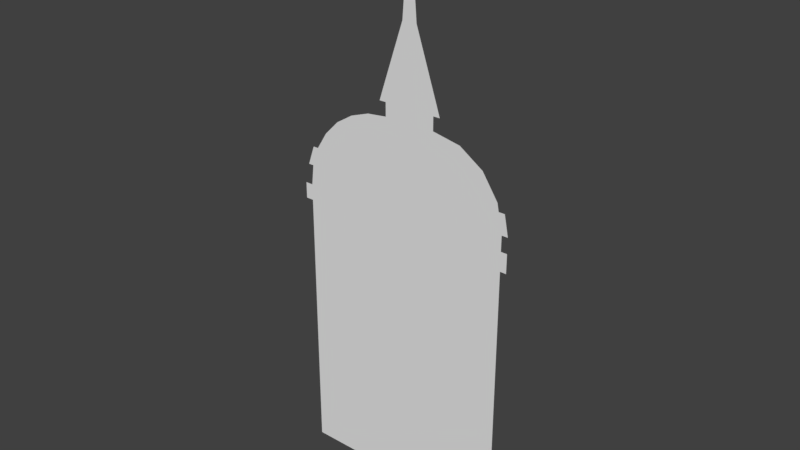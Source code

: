 # Source: DomedStructure.blend  (saved by Blender 2.78.0; exported with 4.5.12 LTS)
import bpy
from mathutils import Matrix  # noqa: F401  (used for matrix-valued properties, if any)

bpy.ops.wm.read_factory_settings(use_empty=True)
scene = bpy.context.scene
scene.name = 'Scene'

# ---- collections
col_collection_1 = bpy.data.collections.new('Collection 1'); scene.collection.children.link(col_collection_1)

# ---- world
world_world = bpy.data.worlds.new('World'); scene.world = world_world
world_world.color = (0.05088, 0.05088, 0.05088)
world_world.use_sun_shadow = False
world_world.sun_shadow_jitter_overblur = 0.0
world_world.cycles.sampling_method = 'MANUAL'

# ---- meshes
me_plane_005 = bpy.data.meshes.new('Plane.005')
me_plane_005.from_pydata([(-0.8281, 0.0, 13.85), (1.477, 0.0, 13.85), (-0.7008, -5.259e-08, 14.24), (1.349, -5.259e-08, 14.24), (0.0628, -5.259e-08, 16.51), (0.5858, -5.259e-08, 16.51)], [], [(0, 1, 3, 2), (2, 3, 5, 4)])
_ca = me_plane_005.color_attributes.new('Col', 'BYTE_COLOR', 'CORNER')
_ca.data.foreach_set('color', [0.0, 0.0, 0.0, 1.0, 0.1779, 0.02122, 0.02217, 1.0, 0.1779, 0.02122, 0.02217, 1.0, 0.0, 0.0, 0.0, 1.0, 0.0, 0.0, 0.0, 1.0, 0.1779, 0.02122, 0.02217, 1.0, 0.1779, 0.02122, 0.02217, 1.0, 0.1779, 0.02122, 0.02217, 1.0])
me_plane_005.use_remesh_preserve_volume = False
me_plane_005.use_remesh_preserve_attributes = False
me_plane_005.use_mirror_vertex_groups = False
me_plane_005.update()
me_plane_004 = bpy.data.meshes.new('Plane.004')
me_plane_004.from_pydata([(-3.746, 0.0, 10.87), (-3.506, 0.0, 11.55), (3.827, 0.0, 10.79), (3.685, 0.0, 11.51), (-3.936, -1.755e-14, 10.87), (-3.697, -1.755e-14, 11.55), (4.045, 0.0, 10.79), (3.902, 0.0, 11.51)], [], [(0, 1, 5, 4), (0, 2, 3, 1), (3, 2, 6, 7)])
_ca = me_plane_004.color_attributes.new('Col', 'BYTE_COLOR', 'CORNER')
_ca.data.foreach_set('color', [0.06301, 0.001821, 0.008568, 1.0, 0.06301, 0.02732, 0.02519, 1.0, 0.06301, 0.02732, 0.02519, 1.0, 0.06301, 0.001821, 0.008568, 1.0, 0.06301, 0.001821, 0.008568, 1.0, 0.06301, 0.001821, 0.008568, 1.0, 0.06301, 0.02732, 0.02519, 1.0, 0.06301, 0.02732, 0.02519, 1.0, 0.06301, 0.02732, 0.02519, 1.0, 0.06301, 0.001821, 0.008568, 1.0, 0.06301, 0.001821, 0.008568, 1.0, 0.06301, 0.02732, 0.02519, 1.0])
me_plane_004.use_remesh_preserve_volume = False
me_plane_004.use_remesh_preserve_attributes = False
me_plane_004.use_mirror_vertex_groups = False
me_plane_004.update()
me_plane_003 = bpy.data.meshes.new('Plane.003')
me_plane_003.from_pydata([(-3.827, 0.0, 9.579), (3.827, 0.0, 9.579), (-3.827, 0.0, 10.15), (2.734, 0.0, 9.579), (1.64, 0.0, 9.579), (0.5467, 0.0, 9.579), (-0.5467, 0.0, 9.579), (-1.64, 0.0, 9.579), (-2.734, 0.0, 9.579), (3.827, 0.0, 10.25), (-4.099, 0.0, 9.579), (-4.099, 0.0, 10.15), (4.045, 0.0, 9.579), (4.045, 0.0, 10.25)], [], [(0, 8, 7, 6, 5, 4, 3, 1, 9, 2), (0, 2, 11, 10), (9, 1, 12, 13)])
_ca = me_plane_003.color_attributes.new('Col', 'BYTE_COLOR', 'CORNER')
_ca.data.foreach_set('color', [0.06301, 0.02732, 0.02519, 1.0, 0.06301, 0.02732, 0.02519, 1.0, 0.06301, 0.02732, 0.02519, 1.0, 0.06301, 0.02732, 0.02519, 1.0, 0.06301, 0.02732, 0.02519, 1.0, 0.06301, 0.02732, 0.02519, 1.0, 0.06301, 0.02732, 0.02519, 1.0, 0.1746, 0.02122, 0.02217, 1.0, 0.1714, 0.02217, 0.02217, 1.0, 0.1779, 0.02122, 0.02217, 1.0, 0.06301, 0.02732, 0.02519, 1.0, 0.1779, 0.02122, 0.02217, 1.0, 0.1779, 0.02122, 0.02217, 1.0, 0.07036, 0.02732, 0.02519, 1.0, 0.1714, 0.02217, 0.02217, 1.0, 0.1746, 0.02122, 0.02217, 1.0, 0.1683, 0.02217, 0.02217, 1.0, 0.1779, 0.02122, 0.02217, 1.0])
me_plane_003.use_remesh_preserve_volume = False
me_plane_003.use_remesh_preserve_attributes = False
me_plane_003.use_mirror_vertex_groups = False
me_plane_003.update()
me_plane_002 = bpy.data.meshes.new('Plane.002')
me_plane_002.from_pydata([(-3.827, 0.0, 2.315), (3.827, 0.0, 2.315), (-2.734, 0.0, 2.315), (-1.64, 0.0, 2.315), (-0.5467, 0.0, 2.315), (0.5467, 0.0, 2.315), (1.64, 0.0, 2.315), (2.734, 0.0, 2.315), (3.827, 0.0, 2.667), (-2.734, 0.0, 2.667), (-1.64, 0.0, 2.667), (-0.5467, 0.0, 2.667), (0.5467, 0.0, 2.667), (1.64, 0.0, 2.667), (2.734, 0.0, 2.667), (-3.827, 0.0, 2.667)], [], [(6, 7, 14, 13), (5, 6, 13, 12), (4, 5, 12, 11), (3, 4, 11, 10), (2, 3, 10, 9), (0, 2, 9, 15), (7, 1, 8, 14)])
_ca = me_plane_002.color_attributes.new('Col', 'BYTE_COLOR', 'CORNER')
_ca.data.foreach_set('color', [1.0, 0.3419, 0.09084, 1.0, 1.0, 0.3419, 0.09084, 1.0, 1.0, 0.3419, 0.09084, 1.0, 1.0, 0.3419, 0.09084, 1.0, 1.0, 0.3419, 0.09084, 1.0, 1.0, 0.3419, 0.09084, 1.0, 1.0, 0.3419, 0.09084, 1.0, 1.0, 0.3419, 0.09084, 1.0, 1.0, 0.3419, 0.09084, 1.0, 1.0, 0.3419, 0.09084, 1.0, 1.0, 0.3419, 0.09084, 1.0, 1.0, 0.3419, 0.09084, 1.0, 1.0, 0.3419, 0.09084, 1.0, 1.0, 0.3419, 0.09084, 1.0, 1.0, 0.3419, 0.09084, 1.0, 1.0, 0.3419, 0.09084, 1.0, 1.0, 0.3419, 0.09084, 1.0, 1.0, 0.3419, 0.09084, 1.0, 1.0, 0.3419, 0.09084, 1.0, 1.0, 0.3419, 0.09084, 1.0, 1.0, 0.3419, 0.09084, 1.0, 1.0, 0.3419, 0.09084, 1.0, 1.0, 0.3419, 0.09084, 1.0, 1.0, 0.3419, 0.09084, 1.0, 1.0, 0.3419, 0.09084, 1.0, 1.0, 0.3419, 0.09084, 1.0, 1.0, 0.3419, 0.09084, 1.0, 1.0, 0.3419, 0.09084, 1.0])
me_plane_002.use_remesh_preserve_volume = False
me_plane_002.use_remesh_preserve_attributes = False
me_plane_002.use_mirror_vertex_groups = False
me_plane_002.update()
me_plane_001 = bpy.data.meshes.new('Plane.001')
me_plane_001.from_pydata([(-0.5467, 0.0, -0.09552), (0.5467, 0.0, -0.09552), (-2.734, 0.0, 8.202), (-1.64, 0.0, 8.202), (-0.5467, 0.0, 8.202), (0.5467, 0.0, 8.202), (1.64, 0.0, 8.202), (2.734, 0.0, 8.202), (-2.734, 0.0, 6.622), (-1.64, 0.0, 6.622), (-0.5467, 0.0, 6.622), (0.5467, 0.0, 6.622), (1.64, 0.0, 6.622), (2.734, 0.0, 6.622), (-0.5467, 0.0, 2.315), (0.5467, 0.0, 2.315), (-2.734, 0.0, 3.933), (-1.64, 0.0, 3.933), (-0.5467, 0.0, 3.933), (0.5467, 0.0, 3.933), (1.64, 0.0, 3.933), (2.734, 0.0, 3.933), (-2.734, 0.0, 5.238), (-1.64, 0.0, 5.238), (-0.5467, 0.0, 5.238), (0.5467, 0.0, 5.238), (1.64, 0.0, 5.238), (2.734, 0.0, 5.238)], [], [(12, 13, 7, 6), (10, 11, 5, 4), (8, 9, 3, 2), (0, 1, 15, 14), (20, 21, 27, 26), (18, 19, 25, 24), (16, 17, 23, 22)])
_ca = me_plane_001.color_attributes.new('Col', 'BYTE_COLOR', 'CORNER')
_ca.data.foreach_set('color', [0.02416, 0.003347, 0.03955, 1.0, 0.02519, 0.003677, 0.03955, 1.0, 0.08022, 0.03689, 0.1046, 1.0, 0.02519, 0.004025, 0.04092, 1.0, 0.02416, 0.003347, 0.03955, 1.0, 0.02416, 0.003347, 0.03955, 1.0, 0.0865, 0.04092, 0.1095, 1.0, 0.03955, 0.01033, 0.05781, 1.0, 0.02416, 0.003347, 0.03955, 1.0, 0.02416, 0.003347, 0.03955, 1.0, 0.02843, 0.004777, 0.04374, 1.0, 0.02624, 0.004025, 0.04092, 1.0, 0.1022, 0.05286, 0.1274, 1.0, 0.02416, 0.003347, 0.03955, 1.0, 0.05613, 0.01938, 0.07619, 1.0, 0.0319, 0.006512, 0.04971, 1.0, 0.02416, 0.003347, 0.03955, 1.0, 0.04817, 0.016, 0.06848, 1.0, 0.0382, 0.009721, 0.05613, 1.0, 0.04374, 0.01298, 0.06301, 1.0, 0.02416, 0.003347, 0.03955, 1.0, 0.0648, 0.02624, 0.08866, 1.0, 0.05448, 0.01938, 0.07619, 1.0, 0.08438, 0.04092, 0.1095, 1.0, 0.02416, 0.003347, 0.03955, 1.0, 0.02843, 0.004777, 0.04519, 1.0, 0.07619, 0.0331, 0.0999, 1.0, 0.0382, 0.009134, 0.05613, 1.0])
me_plane_001.use_remesh_preserve_volume = False
me_plane_001.use_remesh_preserve_attributes = False
me_plane_001.use_mirror_vertex_groups = False
me_plane_001.update()
me_plane = bpy.data.meshes.new('Plane')
me_plane.from_pydata([(-3.827, 0.0, -0.09552), (3.827, 0.0, -0.09552), (-3.827, 0.0, 9.579), (3.827, 0.0, 9.579), (-0.5894, 0.0, 13.85), (-3.827, 0.0, 10.15), (-0.5894, 0.0, 13.38), (-3.746, 0.0, 10.87), (-3.506, 0.0, 11.55), (-3.121, 0.0, 12.16), (-2.608, 0.0, 12.68), (-1.994, 0.0, 13.06), (-1.31, 0.0, 13.3), (1.238, 0.0, 13.38), (3.827, 0.0, 10.79), (2.229, 0.0, 13.19), (3.069, 0.0, 12.63), (3.63, 0.0, 11.79), (1.238, 0.0, 13.85), (-0.8281, 0.0, 13.85), (1.477, 0.0, 13.85), (0.0628, -5.259e-08, 16.51), (0.5858, -5.259e-08, 16.51), (0.3243, -5.259e-08, 19.84), (-2.734, 0.0, -0.09552), (-1.64, 0.0, -0.09552), (-0.5467, 0.0, -0.09552), (0.5467, 0.0, -0.09552), (1.64, 0.0, -0.09552), (2.734, 0.0, -0.09552), (2.734, 0.0, 9.579), (1.64, 0.0, 9.579), (0.5467, 0.0, 9.579), (-0.5467, 0.0, 9.579), (-1.64, 0.0, 9.579), (-2.734, 0.0, 9.579), (-3.827, 0.0, 8.202), (3.827, 0.0, 8.202), (-2.734, 0.0, 8.202), (-1.64, 0.0, 8.202), (-0.5467, 0.0, 8.202), (0.5467, 0.0, 8.202), (1.64, 0.0, 8.202), (2.734, 0.0, 8.202), (-3.827, 0.0, 6.622), (3.827, 0.0, 6.622), (-2.734, 0.0, 6.622), (-1.64, 0.0, 6.622), (-0.5467, 0.0, 6.622), (0.5467, 0.0, 6.622), (1.64, 0.0, 6.622), (2.734, 0.0, 6.622), (-3.827, 0.0, 2.315), (3.827, 0.0, 2.315), (-2.734, 0.0, 2.315), (-1.64, 0.0, 2.315), (-0.5467, 0.0, 2.315), (0.5467, 0.0, 2.315), (1.64, 0.0, 2.315), (2.734, 0.0, 2.315), (3.827, 0.0, 2.667), (-2.734, 0.0, 2.667), (-1.64, 0.0, 2.667), (-0.5467, 0.0, 2.667), (0.5467, 0.0, 2.667), (1.64, 0.0, 2.667), (2.734, 0.0, 2.667), (-3.827, 0.0, 2.667), (3.827, 0.0, 3.933), (-2.734, 0.0, 3.933), (-1.64, 0.0, 3.933), (-0.5467, 0.0, 3.933), (0.5467, 0.0, 3.933), (1.64, 0.0, 3.933), (2.734, 0.0, 3.933), (-3.827, 0.0, 3.933), (3.827, 0.0, 5.238), (-2.734, 0.0, 5.238), (-1.64, 0.0, 5.238), (-0.5467, 0.0, 5.238), (0.5467, 0.0, 5.238), (1.64, 0.0, 5.238), (2.734, 0.0, 5.238), (-3.827, 0.0, 5.238), (3.827, 0.0, 10.25), (3.685, 0.0, 11.51)], [], [(43, 37, 3, 30), (6, 13, 18, 4), (4, 18, 20, 19), (21, 22, 23), (36, 38, 35, 2), (38, 39, 34, 35), (39, 40, 33, 34), (40, 41, 32, 33), (41, 42, 31, 32), (42, 43, 30, 31), (49, 50, 42, 41), (47, 48, 40, 39), (44, 46, 38, 36), (51, 45, 37, 43), (82, 76, 45, 51), (83, 77, 46, 44), (77, 78, 47, 46), (78, 79, 48, 47), (79, 80, 49, 48), (80, 81, 50, 49), (81, 82, 51, 50), (28, 29, 59, 58), (27, 28, 58, 57), (25, 26, 56, 55), (24, 25, 55, 54), (0, 24, 54, 52), (29, 1, 53, 59), (65, 66, 74, 73), (64, 65, 73, 72), (63, 64, 72, 71), (62, 63, 71, 70), (61, 62, 70, 69), (67, 61, 69, 75), (66, 60, 68, 74), (72, 73, 81, 80), (70, 71, 79, 78), (75, 69, 77, 83), (74, 68, 76, 82), (5, 84, 14, 7), (8, 85, 17, 16, 15, 13, 6, 12, 11, 10, 9)])
_ca = me_plane.color_attributes.new('Col', 'BYTE_COLOR', 'CORNER')
_ca.data.foreach_set('color', [0.1329, 0.08438, 0.0356, 1.0, 0.15, 0.0999, 0.04519, 1.0, 0.1356, 0.0865, 0.03689, 1.0, 0.1248, 0.07421, 0.03071, 1.0, 0.1195, 0.06663, 0.02732, 1.0, 0.1651, 0.1195, 0.05286, 1.0, 0.1812, 0.1384, 0.06125, 1.0, 0.08438, 0.0331, 0.01096, 1.0, 1.0, 1.0, 1.0, 1.0, 1.0, 1.0, 1.0, 1.0, 1.0, 1.0, 1.0, 1.0, 1.0, 1.0, 1.0, 1.0, 0.08438, 0.0331, 0.01096, 1.0, 0.08438, 0.0331, 0.01096, 1.0, 0.1779, 0.1384, 0.06125, 1.0, 0.08438, 0.0331, 0.01096, 1.0, 0.08438, 0.0331, 0.01096, 1.0, 0.08438, 0.0331, 0.01096, 1.0, 0.08438, 0.0331, 0.01096, 1.0, 0.08438, 0.0331, 0.01096, 1.0, 0.08438, 0.0331, 0.01096, 1.0, 0.08438, 0.0331, 0.01096, 1.0, 0.08438, 0.0331, 0.01096, 1.0, 0.08438, 0.0331, 0.01096, 1.0, 0.08438, 0.0331, 0.01096, 1.0, 0.08438, 0.0331, 0.01096, 1.0, 0.08438, 0.0331, 0.01096, 1.0, 0.08438, 0.0331, 0.01096, 1.0, 0.08438, 0.03434, 0.01161, 1.0, 0.08438, 0.0331, 0.01096, 1.0, 0.08438, 0.0331, 0.01096, 1.0, 0.08438, 0.03434, 0.01161, 1.0, 0.08438, 0.0331, 0.01096, 1.0, 0.08438, 0.0331, 0.01096, 1.0, 0.08438, 0.0331, 0.01096, 1.0, 0.08438, 0.0331, 0.01096, 1.0, 0.1329, 0.08438, 0.0356, 1.0, 0.1248, 0.07421, 0.03071, 1.0, 0.08438, 0.0331, 0.01096, 1.0, 0.09306, 0.04231, 0.01444, 1.0, 0.08438, 0.0331, 0.01096, 1.0, 0.08438, 0.0331, 0.01096, 1.0, 0.08438, 0.03434, 0.01161, 1.0, 0.08438, 0.0331, 0.01096, 1.0, 0.0865, 0.03434, 0.01161, 1.0, 0.08438, 0.0331, 0.01096, 1.0, 0.08438, 0.0331, 0.01096, 1.0, 0.08438, 0.0331, 0.01096, 1.0, 0.08438, 0.0331, 0.01096, 1.0, 0.08438, 0.0331, 0.01096, 1.0, 0.08438, 0.0331, 0.01096, 1.0, 0.1441, 0.09759, 0.04092, 1.0, 0.2051, 0.1746, 0.08022, 1.0, 0.15, 0.0999, 0.04519, 1.0, 0.1329, 0.08438, 0.0356, 1.0, 0.1329, 0.08438, 0.03434, 1.0, 0.2051, 0.1746, 0.08022, 1.0, 0.2051, 0.1746, 0.08022, 1.0, 0.1441, 0.09759, 0.04092, 1.0, 0.08438, 0.0331, 0.01096, 1.0, 0.08438, 0.0331, 0.01096, 1.0, 0.08438, 0.0331, 0.01096, 1.0, 0.08438, 0.0331, 0.01096, 1.0, 0.08438, 0.0331, 0.01096, 1.0, 0.08438, 0.03434, 0.01096, 1.0, 0.08438, 0.0331, 0.01096, 1.0, 0.08438, 0.0331, 0.01096, 1.0, 0.08438, 0.03434, 0.01096, 1.0, 0.08438, 0.03434, 0.01096, 1.0, 0.0865, 0.03434, 0.01161, 1.0, 0.08438, 0.0331, 0.01096, 1.0, 0.08438, 0.03434, 0.01096, 1.0, 0.09306, 0.04092, 0.01444, 1.0, 0.09306, 0.04231, 0.01444, 1.0, 0.0865, 0.03434, 0.01161, 1.0, 0.09306, 0.04092, 0.01444, 1.0, 0.08438, 0.0331, 0.01096, 1.0, 0.08438, 0.0331, 0.01096, 1.0, 0.09306, 0.04231, 0.01444, 1.0, 0.08438, 0.0331, 0.01096, 1.0, 0.1329, 0.08438, 0.03434, 1.0, 0.1441, 0.09759, 0.04092, 1.0, 0.08438, 0.0331, 0.01096, 1.0, 0.08438, 0.0331, 0.01096, 1.0, 0.1046, 0.05127, 0.0185, 1.0, 0.1119, 0.05781, 0.02217, 1.0, 0.09084, 0.0382, 0.01298, 1.0, 0.0865, 0.0356, 0.01229, 1.0, 0.08438, 0.0331, 0.01096, 1.0, 0.09084, 0.0382, 0.01298, 1.0, 0.09306, 0.04231, 0.01444, 1.0, 0.08438, 0.0331, 0.01096, 1.0, 0.08438, 0.0331, 0.01096, 1.0, 0.08438, 0.0331, 0.01096, 1.0, 0.08438, 0.0331, 0.01096, 1.0, 0.08438, 0.0331, 0.01096, 1.0, 0.08438, 0.0331, 0.01096, 1.0, 0.08438, 0.0331, 0.01096, 1.0, 0.08438, 0.0331, 0.01096, 1.0, 0.0865, 0.03434, 0.01161, 1.0, 0.08438, 0.0331, 0.01096, 1.0, 0.08438, 0.0331, 0.01096, 1.0, 0.08866, 0.0356, 0.01229, 1.0, 0.1046, 0.05127, 0.0185, 1.0, 0.1714, 0.1274, 0.05613, 1.0, 0.1301, 0.07819, 0.03071, 1.0, 0.1119, 0.05781, 0.02217, 1.0, 0.0999, 0.04817, 0.01764, 1.0, 0.107, 0.05448, 0.02029, 1.0, 0.1274, 0.07619, 0.03071, 1.0, 0.08438, 0.0331, 0.01096, 1.0, 0.1046, 0.04971, 0.0185, 1.0, 0.0999, 0.04817, 0.01764, 1.0, 0.08438, 0.0331, 0.01096, 1.0, 0.1095, 0.05781, 0.02122, 1.0, 0.0999, 0.04667, 0.01764, 1.0, 0.1046, 0.04971, 0.0185, 1.0, 0.1095, 0.05781, 0.02122, 1.0, 0.09306, 0.03955, 0.0137, 1.0, 0.08438, 0.0331, 0.01096, 1.0, 0.0999, 0.04667, 0.01764, 1.0, 0.09306, 0.03955, 0.0137, 1.0, 0.0865, 0.0356, 0.01229, 1.0, 0.08438, 0.0331, 0.01096, 1.0, 0.08438, 0.0331, 0.01096, 1.0, 0.0865, 0.0356, 0.01229, 1.0, 0.08438, 0.0331, 0.01161, 1.0, 0.0865, 0.03434, 0.01229, 1.0, 0.08438, 0.0331, 0.01096, 1.0, 0.08438, 0.0331, 0.01161, 1.0, 0.08438, 0.0331, 0.01161, 1.0, 0.107, 0.05448, 0.02029, 1.0, 0.1274, 0.07619, 0.03071, 1.0, 0.1912, 0.162, 0.07227, 1.0, 0.1274, 0.07619, 0.03071, 1.0, 0.1095, 0.05781, 0.02122, 1.0, 0.08438, 0.0331, 0.01096, 1.0, 0.08438, 0.0331, 0.01096, 1.0, 0.09306, 0.04092, 0.01444, 1.0, 0.0865, 0.0356, 0.01229, 1.0, 0.09306, 0.03955, 0.0137, 1.0, 0.08438, 0.03434, 0.01096, 1.0, 0.08438, 0.03434, 0.01096, 1.0, 0.08438, 0.0331, 0.01161, 1.0, 0.08438, 0.0331, 0.01161, 1.0, 0.08438, 0.0331, 0.01096, 1.0, 0.08438, 0.0331, 0.01096, 1.0, 0.1274, 0.07619, 0.03071, 1.0, 0.1912, 0.162, 0.07227, 1.0, 0.2051, 0.1746, 0.08022, 1.0, 0.1329, 0.08438, 0.03434, 1.0, 0.08438, 0.0331, 0.01096, 1.0, 0.08438, 0.0331, 0.01096, 1.0, 0.08438, 0.0331, 0.01096, 1.0, 0.08438, 0.0331, 0.01096, 1.0, 0.08438, 0.0331, 0.01096, 1.0, 0.1301, 0.08022, 0.0331, 1.0, 0.1301, 0.08022, 0.0331, 1.0, 0.2051, 0.1746, 0.08022, 1.0, 0.2051, 0.1746, 0.08022, 1.0, 0.1651, 0.1195, 0.05286, 1.0, 0.1195, 0.06663, 0.02732, 1.0, 0.1356, 0.08438, 0.03434, 1.0, 0.1301, 0.08022, 0.0331, 1.0, 0.08438, 0.0331, 0.01096, 1.0, 0.08438, 0.0331, 0.01096, 1.0])
me_plane.use_remesh_preserve_volume = False
me_plane.use_remesh_preserve_attributes = False
me_plane.use_mirror_vertex_groups = False
me_plane.update()

# ---- objects
ob_turret = bpy.data.objects.new('Turret', me_plane_005)
ob_upperdomeband = bpy.data.objects.new('UpperDomeBand', me_plane_004)
ob_lowerdomeband = bpy.data.objects.new('LowerDomeBand', me_plane_003)
ob_bodyband = bpy.data.objects.new('BodyBand', me_plane_002)
ob_windows = bpy.data.objects.new('Windows', me_plane_001)
ob_body = bpy.data.objects.new('Body', me_plane)

# ---- transforms, parenting, visibility, modifiers, constraints
ob_turret.location = (0.0, 0.0, 0.0)
ob_turret.lineart.crease_threshold = 0.0
ob_upperdomeband.location = (0.0, 0.0, 0.0)
ob_upperdomeband.lineart.crease_threshold = 0.0
ob_lowerdomeband.location = (0.0, 0.0, 0.0)
ob_lowerdomeband.lineart.crease_threshold = 0.0
ob_bodyband.location = (0.0, 0.0, 0.0)
ob_bodyband.lineart.crease_threshold = 0.0
ob_windows.location = (0.0, 0.0, 0.0)
ob_windows.lineart.crease_threshold = 0.0
ob_body.location = (0.0, 0.0, 0.0)
ob_body.lineart.crease_threshold = 0.0

# ---- collection membership
col_collection_1.objects.link(ob_turret)
col_collection_1.objects.link(ob_upperdomeband)
col_collection_1.objects.link(ob_lowerdomeband)
col_collection_1.objects.link(ob_bodyband)
col_collection_1.objects.link(ob_windows)
col_collection_1.objects.link(ob_body)

# ---- scene / render settings (as saved in the file)
scene.frame_start = 1; scene.frame_end = 250; scene.frame_set(1)
scene.render.engine = 'BLENDER_EEVEE_NEXT'
scene.render.resolution_percentage = 50
scene.render.dither_intensity = 0.0
scene.cycles.use_denoising = False
scene.cycles.samples = 128
scene.cycles.sampling_pattern = 'TABULATED_SOBOL'
scene.cycles.light_sampling_threshold = 0.0
scene.cycles.use_adaptive_sampling = False
scene.cycles.use_light_tree = False
scene.cycles.blur_glossy = 0.0
scene.cycles.sample_clamp_indirect = 0.0
scene.view_settings.view_transform = 'Standard'
bpy.context.view_layer.update()

# ---- added for rendering (the .blend has no active camera and no usable light): camera, sun
cam_auto = bpy.data.cameras.new('AutoCamera')
cam_auto.lens = 50.0
cam_auto.sensor_width = 36.0
cam_auto.clip_end = 1000.0
ob_auto_camera = bpy.data.objects.new('AutoCamera', cam_auto)
scene.collection.objects.link(ob_auto_camera)
ob_auto_camera.location = (19.8986, -23.911, 25.8137)
ob_auto_camera.rotation_euler = (1.09748, -7.21219e-08, 0.694738)
scene.camera = ob_auto_camera
light_auto_sun = bpy.data.lights.new('AutoSun', 'SUN')
light_auto_sun.energy = 3.0
light_auto_sun.angle = 0.0523599
ob_auto_sun = bpy.data.objects.new('AutoSun', light_auto_sun)
scene.collection.objects.link(ob_auto_sun)
ob_auto_sun.rotation_euler = (0.872665, 0.174533, 0.523599)
bpy.context.view_layer.update()

